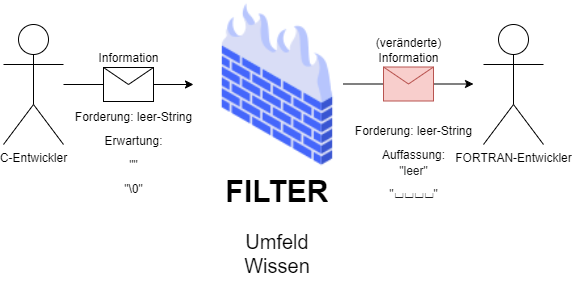

The diagram above was exported from draw.io. Its source (the exported page's mxGraphModel, read from the mxfile embedded in the PNG):
<mxGraphModel dx="460" dy="687" grid="1" gridSize="10" guides="1" tooltips="1" connect="1" arrows="1" fold="1" page="1" pageScale="1" pageWidth="827" pageHeight="1169" math="0" shadow="0">
  <root>
    <mxCell id="0" />
    <mxCell id="1" parent="0" />
    <mxCell id="Zb3bggnuesT5wfni4gV4-1" value="C-Entwickler" style="shape=umlActor;verticalLabelPosition=bottom;verticalAlign=top;html=1;outlineConnect=0;" vertex="1" parent="1">
      <mxGeometry x="30" y="80" width="60" height="120" as="geometry" />
    </mxCell>
    <mxCell id="Zb3bggnuesT5wfni4gV4-2" value="" style="shape=image;html=1;verticalAlign=top;verticalLabelPosition=bottom;labelBackgroundColor=#ffffff;imageAspect=0;aspect=fixed;image=https://cdn2.iconfinder.com/data/icons/whcompare-isometric-web-hosting-servers/50/firewall-128.png" vertex="1" parent="1">
      <mxGeometry x="220" y="56" width="168" height="168" as="geometry" />
    </mxCell>
    <mxCell id="Zb3bggnuesT5wfni4gV4-6" value="" style="endArrow=classic;html=1;rounded=0;labelPosition=center;verticalLabelPosition=bottom;align=center;verticalAlign=top;" edge="1" parent="1" target="Zb3bggnuesT5wfni4gV4-2">
      <mxGeometry relative="1" as="geometry">
        <mxPoint x="90" y="140" as="sourcePoint" />
        <mxPoint x="220" y="139.5" as="targetPoint" />
      </mxGeometry>
    </mxCell>
    <mxCell id="Zb3bggnuesT5wfni4gV4-7" value="Information" style="shape=message;html=1;outlineConnect=0;labelPosition=center;verticalLabelPosition=top;align=center;verticalAlign=bottom;" vertex="1" parent="Zb3bggnuesT5wfni4gV4-6">
      <mxGeometry width="50" height="34" relative="1" as="geometry">
        <mxPoint x="-25" y="-17" as="offset" />
      </mxGeometry>
    </mxCell>
    <mxCell id="Zb3bggnuesT5wfni4gV4-8" value="" style="endArrow=classic;html=1;rounded=0;labelPosition=center;verticalLabelPosition=bottom;align=center;verticalAlign=top;" edge="1" parent="1">
      <mxGeometry relative="1" as="geometry">
        <mxPoint x="370" y="139.5" as="sourcePoint" />
        <mxPoint x="500" y="139.5" as="targetPoint" />
      </mxGeometry>
    </mxCell>
    <mxCell id="Zb3bggnuesT5wfni4gV4-9" value="(veränderte)&lt;br&gt;Information" style="shape=message;html=1;outlineConnect=0;labelPosition=center;verticalLabelPosition=top;align=center;verticalAlign=bottom;fillColor=#f8cecc;strokeColor=#b85450;" vertex="1" parent="Zb3bggnuesT5wfni4gV4-8">
      <mxGeometry width="50" height="34" relative="1" as="geometry">
        <mxPoint x="-25" y="-17" as="offset" />
      </mxGeometry>
    </mxCell>
    <mxCell id="Zb3bggnuesT5wfni4gV4-10" value="FORTRAN-Entwickler" style="shape=umlActor;verticalLabelPosition=bottom;verticalAlign=top;html=1;outlineConnect=0;" vertex="1" parent="1">
      <mxGeometry x="510" y="80" width="60" height="120" as="geometry" />
    </mxCell>
    <mxCell id="Zb3bggnuesT5wfni4gV4-14" value="&lt;h1 style=&quot;font-size: 30px;&quot;&gt;&lt;font style=&quot;font-size: 30px;&quot;&gt;FILTER&lt;/font&gt;&lt;/h1&gt;&lt;p style=&quot;font-size: 20px;&quot;&gt;Umfeld&lt;br&gt;&lt;span style=&quot;background-color: initial;&quot;&gt;Wissen&lt;/span&gt;&lt;/p&gt;" style="text;html=1;strokeColor=none;fillColor=none;spacing=5;spacingTop=-20;whiteSpace=wrap;overflow=hidden;rounded=0;fontSize=25;align=center;" vertex="1" parent="1">
      <mxGeometry x="209" y="220" width="190" height="120" as="geometry" />
    </mxCell>
    <mxCell id="Zb3bggnuesT5wfni4gV4-15" value="&lt;font style=&quot;font-size: 12px;&quot;&gt;Forderung: leer-String&lt;br&gt;Erwartung:&lt;br&gt;&quot;&quot;&lt;br&gt;&quot;\0&quot;&lt;br&gt;&lt;/font&gt;" style="text;html=1;align=center;verticalAlign=middle;resizable=0;points=[];autosize=1;strokeColor=none;fillColor=none;fontSize=20;" vertex="1" parent="1">
      <mxGeometry x="90" y="150" width="140" height="110" as="geometry" />
    </mxCell>
    <mxCell id="Zb3bggnuesT5wfni4gV4-16" value="&lt;font style=&quot;font-size: 12px;&quot;&gt;Forderung: leer-String&lt;br&gt;Auffassung:&lt;br&gt;&lt;div style=&quot;&quot;&gt;&lt;span style=&quot;background-color: initial;&quot;&gt;&quot;&lt;/span&gt;&lt;font face=&quot;sans-serif&quot; color=&quot;#202122&quot;&gt;&lt;span style=&quot;background-color: rgb(255, 255, 255);&quot;&gt;leer&lt;/span&gt;&lt;/font&gt;&lt;span style=&quot;background-color: initial;&quot;&gt;&quot;&lt;/span&gt;&lt;/div&gt;&quot;&lt;span style=&quot;color: rgb(32, 33, 34); font-family: sans-serif; background-color: rgb(255, 255, 255);&quot;&gt;⌴&lt;/span&gt;&lt;span style=&quot;color: rgb(32, 33, 34); font-family: sans-serif; background-color: rgb(255, 255, 255);&quot;&gt;⌴&lt;/span&gt;&lt;span style=&quot;color: rgb(32, 33, 34); font-family: sans-serif; background-color: rgb(255, 255, 255);&quot;&gt;⌴&lt;/span&gt;&lt;span style=&quot;color: rgb(32, 33, 34); font-family: sans-serif; background-color: rgb(255, 255, 255);&quot;&gt;⌴&lt;/span&gt;&quot;&lt;br&gt;&lt;/font&gt;" style="text;html=1;align=center;verticalAlign=middle;resizable=0;points=[];autosize=1;strokeColor=none;fillColor=none;fontSize=20;" vertex="1" parent="1">
      <mxGeometry x="370" y="165" width="140" height="100" as="geometry" />
    </mxCell>
  </root>
</mxGraphModel>